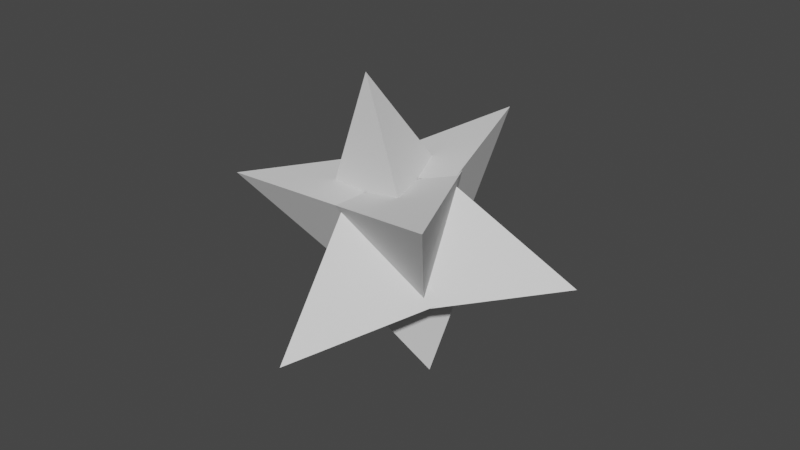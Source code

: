# Source: Chip.blend  (saved by Blender 4.0.36; exported with 4.5.12 LTS)
import bpy
from mathutils import Matrix  # noqa: F401  (used for matrix-valued properties, if any)

bpy.ops.wm.read_factory_settings(use_empty=True)
scene = bpy.context.scene
scene.name = 'Scene'

# ---- collections
col_collection = bpy.data.collections.new('Collection'); scene.collection.children.link(col_collection)

# ---- world
world_world = bpy.data.worlds.new('World'); scene.world = world_world
world_world.use_nodes = True; world_world.node_tree.nodes.clear()
_N = world_world.node_tree.nodes; _L = world_world.node_tree.links
n0 = _N.new('ShaderNodeOutputWorld'); n0.name = 'World Output'; n0.location = (300, 300)
n1 = _N.new('ShaderNodeBackground'); n1.name = 'Background'; n1.location = (10, 300)
n1.inputs[0].default_value = (0.05088, 0.05088, 0.05088, 1.0)
_L.new(n1.outputs[0], n0.inputs[0])
n0.is_active_output = True
world_world.color = (0.05088, 0.05088, 0.05088)
world_world.use_sun_shadow = False
world_world.sun_shadow_jitter_overblur = 0.0

# ---- meshes
me_circle = bpy.data.meshes.new('Circle')
me_circle.from_pydata([(0.0, 1.0, 0.0), (-0.866, -0.5, 0.0), (0.866, -0.5, 0.0), (1.987e-08, 9.934e-09, 1.891)], [], [(1, 0, 2), (2, 0, 3), (1, 2, 3), (0, 1, 3)])
_uv = me_circle.uv_layers.new(name='UVMap')
_uv.uv.foreach_set('vector', [0.0, 0.0, 0.0, 0.0, 0.0, 0.0, 0.0, 0.0, 0.0, 0.0, 0.0, 0.0, 0.0, 0.0, 0.0, 0.0, 0.0, 0.0, 0.0, 0.0, 0.0, 0.0, 0.0, 0.0])
me_circle.materials.append(None)
me_circle.use_remesh_fix_poles = True
me_circle.use_remesh_preserve_attributes = False
me_circle.use_mirror_vertex_groups = False
me_circle.update()
me_circle_003 = bpy.data.meshes.new('Circle.003')
me_circle_003.from_pydata([(0.0, 1.0, 0.0), (-0.866, -0.5, 0.0), (0.866, -0.5, 0.0), (1.987e-08, 9.934e-09, 1.891)], [], [(1, 0, 2), (2, 0, 3), (1, 2, 3), (0, 1, 3)])
_uv = me_circle_003.uv_layers.new(name='UVMap')
_uv.uv.foreach_set('vector', [0.0, 0.0, 0.0, 0.0, 0.0, 0.0, 0.0, 0.0, 0.0, 0.0, 0.0, 0.0, 0.0, 0.0, 0.0, 0.0, 0.0, 0.0, 0.0, 0.0, 0.0, 0.0, 0.0, 0.0])
me_circle_003.materials.append(None)
me_circle_003.use_remesh_fix_poles = True
me_circle_003.use_remesh_preserve_attributes = False
me_circle_003.use_mirror_vertex_groups = False
me_circle_003.update()
me_circle_009 = bpy.data.meshes.new('Circle.009')
me_circle_009.from_pydata([(0.0, 1.0, 0.0), (-0.866, -0.5, 0.0), (0.866, -0.5, 0.0), (1.987e-08, 9.934e-09, 1.891)], [], [(1, 0, 2), (2, 0, 3), (1, 2, 3), (0, 1, 3)])
_uv = me_circle_009.uv_layers.new(name='UVMap')
_uv.uv.foreach_set('vector', [0.0, 0.0, 0.0, 0.0, 0.0, 0.0, 0.0, 0.0, 0.0, 0.0, 0.0, 0.0, 0.0, 0.0, 0.0, 0.0, 0.0, 0.0, 0.0, 0.0, 0.0, 0.0, 0.0, 0.0])
me_circle_009.materials.append(None)
me_circle_009.use_remesh_fix_poles = True
me_circle_009.use_remesh_preserve_attributes = False
me_circle_009.use_mirror_vertex_groups = False
me_circle_009.update()
me_circle_012 = bpy.data.meshes.new('Circle.012')
me_circle_012.from_pydata([(0.0, 1.0, 0.0), (-0.866, -0.5, 0.0), (0.866, -0.5, 0.0), (1.987e-08, 9.934e-09, 1.891)], [], [(1, 0, 2), (2, 0, 3), (1, 2, 3), (0, 1, 3)])
_uv = me_circle_012.uv_layers.new(name='UVMap')
_uv.uv.foreach_set('vector', [0.0, 0.0, 0.0, 0.0, 0.0, 0.0, 0.0, 0.0, 0.0, 0.0, 0.0, 0.0, 0.0, 0.0, 0.0, 0.0, 0.0, 0.0, 0.0, 0.0, 0.0, 0.0, 0.0, 0.0])
me_circle_012.materials.append(None)
me_circle_012.use_remesh_fix_poles = True
me_circle_012.use_remesh_preserve_attributes = False
me_circle_012.use_mirror_vertex_groups = False
me_circle_012.update()
me_circle_022 = bpy.data.meshes.new('Circle.022')
me_circle_022.from_pydata([(0.0, 1.0, 0.0), (-0.866, -0.5, 0.0), (0.866, -0.5, 0.0), (1.987e-08, 9.934e-09, 1.891)], [], [(1, 0, 2), (2, 0, 3), (1, 2, 3), (0, 1, 3)])
_uv = me_circle_022.uv_layers.new(name='UVMap')
_uv.uv.foreach_set('vector', [0.0, 0.0, 0.0, 0.0, 0.0, 0.0, 0.0, 0.0, 0.0, 0.0, 0.0, 0.0, 0.0, 0.0, 0.0, 0.0, 0.0, 0.0, 0.0, 0.0, 0.0, 0.0, 0.0, 0.0])
me_circle_022.materials.append(None)
me_circle_022.use_remesh_fix_poles = True
me_circle_022.use_remesh_preserve_attributes = False
me_circle_022.use_mirror_vertex_groups = False
me_circle_022.update()
me_circle_023 = bpy.data.meshes.new('Circle.023')
me_circle_023.from_pydata([(0.0, 1.0, 0.0), (-0.866, -0.5, 0.0), (0.866, -0.5, 0.0), (1.987e-08, 9.934e-09, 1.891)], [], [(1, 0, 2), (2, 0, 3), (1, 2, 3), (0, 1, 3)])
_uv = me_circle_023.uv_layers.new(name='UVMap')
_uv.uv.foreach_set('vector', [0.0, 0.0, 0.0, 0.0, 0.0, 0.0, 0.0, 0.0, 0.0, 0.0, 0.0, 0.0, 0.0, 0.0, 0.0, 0.0, 0.0, 0.0, 0.0, 0.0, 0.0, 0.0, 0.0, 0.0])
me_circle_023.materials.append(None)
me_circle_023.use_remesh_fix_poles = True
me_circle_023.use_remesh_preserve_attributes = False
me_circle_023.use_mirror_vertex_groups = False
me_circle_023.update()
me_circle_024 = bpy.data.meshes.new('Circle.024')
me_circle_024.from_pydata([(0.0, 1.0, 0.0), (-0.866, -0.5, 0.0), (0.866, -0.5, 0.0), (1.987e-08, 9.934e-09, 1.891)], [], [(1, 0, 2), (2, 0, 3), (1, 2, 3), (0, 1, 3)])
_uv = me_circle_024.uv_layers.new(name='UVMap')
_uv.uv.foreach_set('vector', [0.0, 0.0, 0.0, 0.0, 0.0, 0.0, 0.0, 0.0, 0.0, 0.0, 0.0, 0.0, 0.0, 0.0, 0.0, 0.0, 0.0, 0.0, 0.0, 0.0, 0.0, 0.0, 0.0, 0.0])
me_circle_024.materials.append(None)
me_circle_024.use_remesh_fix_poles = True
me_circle_024.use_remesh_preserve_attributes = False
me_circle_024.use_mirror_vertex_groups = False
me_circle_024.update()
me_circle_025 = bpy.data.meshes.new('Circle.025')
me_circle_025.from_pydata([(0.0, 1.0, 0.0), (-0.866, -0.5, 0.0), (0.866, -0.5, 0.0), (1.987e-08, 9.934e-09, 1.891)], [], [(1, 0, 2), (2, 0, 3), (1, 2, 3), (0, 1, 3)])
_uv = me_circle_025.uv_layers.new(name='UVMap')
_uv.uv.foreach_set('vector', [0.0, 0.0, 0.0, 0.0, 0.0, 0.0, 0.0, 0.0, 0.0, 0.0, 0.0, 0.0, 0.0, 0.0, 0.0, 0.0, 0.0, 0.0, 0.0, 0.0, 0.0, 0.0, 0.0, 0.0])
me_circle_025.materials.append(None)
me_circle_025.use_remesh_fix_poles = True
me_circle_025.use_remesh_preserve_attributes = False
me_circle_025.use_mirror_vertex_groups = False
me_circle_025.update()
me_icosphere = bpy.data.meshes.new('Icosphere')
me_icosphere.from_pydata([(0.0, 0.0, -0.5), (0.3618, -0.2629, -0.2236), (-0.1382, -0.4253, -0.2236), (-0.4472, 0.0, -0.2236), (-0.1382, 0.4253, -0.2236), (0.3618, 0.2629, -0.2236), (0.1382, -0.4253, 0.2236), (-0.3618, -0.2629, 0.2236), (-0.3618, 0.2629, 0.2236), (0.1382, 0.4253, 0.2236), (0.4472, 0.0, 0.2236), (0.0, 0.0, 0.5)], [], [(0, 1, 2), (1, 0, 5), (0, 2, 3), (0, 3, 4), (0, 4, 5), (1, 5, 10), (2, 1, 6), (3, 2, 7), (4, 3, 8), (5, 4, 9), (1, 10, 6), (2, 6, 7), (3, 7, 8), (4, 8, 9), (5, 9, 10), (6, 10, 11), (7, 6, 11), (8, 7, 11), (9, 8, 11), (10, 9, 11)])
_uv = me_icosphere.uv_layers.new(name='UVMap')
_uv.uv.foreach_set('vector', [0.8182, 0.0, 0.7273, 0.1575, 0.9091, 0.1575, 0.7273, 0.1575, 0.6364, 0.0, 0.5455, 0.1575, 0.09091, 0.0, 0.0, 0.1575, 0.1818, 0.1575, 0.2727, 0.0, 0.1818, 0.1575, 0.3636, 0.1575, 0.4545, 0.0, 0.3636, 0.1575, 0.5455, 0.1575, 0.7273, 0.1575, 0.5455, 0.1575, 0.6364, 0.3149, 0.9091, 0.1575, 0.7273, 0.1575, 0.8182, 0.3149, 0.1818, 0.1575, 0.0, 0.1575, 0.09091, 0.3149, 0.3636, 0.1575, 0.1818, 0.1575, 0.2727, 0.3149, 0.5455, 0.1575, 0.3636, 0.1575, 0.4545, 0.3149, 0.7273, 0.1575, 0.6364, 0.3149, 0.8182, 0.3149, 0.9091, 0.1575, 0.8182, 0.3149, 1.0, 0.3149, 0.1818, 0.1575, 0.09091, 0.3149, 0.2727, 0.3149, 0.3636, 0.1575, 0.2727, 0.3149, 0.4545, 0.3149, 0.5455, 0.1575, 0.4545, 0.3149, 0.6364, 0.3149, 0.8182, 0.3149, 0.6364, 0.3149, 0.7273, 0.4724, 1.0, 0.3149, 0.8182, 0.3149, 0.9091, 0.4724, 0.2727, 0.3149, 0.09091, 0.3149, 0.1818, 0.4724, 0.4545, 0.3149, 0.2727, 0.3149, 0.3636, 0.4724, 0.6364, 0.3149, 0.4545, 0.3149, 0.5455, 0.4724])
me_icosphere.materials.append(None)
me_icosphere.use_remesh_fix_poles = True
me_icosphere.use_remesh_preserve_attributes = False
me_icosphere.use_mirror_vertex_groups = False
me_icosphere.update()

# ---- objects
ob_circle = bpy.data.objects.new('Circle', me_circle)
ob_circle_003 = bpy.data.objects.new('Circle.003', me_circle_003)
ob_circle_001 = bpy.data.objects.new('Circle.001', me_circle_009)
ob_circle_004 = bpy.data.objects.new('Circle.004', me_circle_012)
ob_circle_002 = bpy.data.objects.new('Circle.002', me_circle_022)
ob_circle_005 = bpy.data.objects.new('Circle.005', me_circle_023)
ob_circle_006 = bpy.data.objects.new('Circle.006', me_circle_024)
ob_circle_007 = bpy.data.objects.new('Circle.007', me_circle_025)
ob_icosphere = bpy.data.objects.new('Icosphere', me_icosphere)

# ---- transforms, parenting, visibility, modifiers, constraints
ob_circle.parent = ob_icosphere
ob_circle.matrix_parent_inverse = Matrix(((1.0, -0.0, 0.0, -0.0), (-0.0, 1.0, -0.0, 0.0), (0.0, -0.0, 1.0, -2.504), (-0.0, 0.0, -0.0, 1.0)))
ob_circle.location = (0.0, 0.0, 2.924)
ob_circle.lineart.crease_threshold = 0.0
ob_circle_003.parent = ob_icosphere
ob_circle_003.matrix_parent_inverse = Matrix(((1.0, -0.0, 0.0, -0.0), (-0.0, 1.0, -0.0, 0.0), (0.0, -0.0, 1.0, -2.504), (-0.0, 0.0, -0.0, 1.0)))
ob_circle_003.location = (-0.35, -0.15, 2.924)
ob_circle_003.rotation_euler = (-1.222, 0.0, 2.094)
ob_circle_003.lineart.crease_threshold = 0.0
ob_circle_001.parent = ob_icosphere
ob_circle_001.matrix_parent_inverse = Matrix(((1.0, -0.0, 0.0, -0.0), (-0.0, 1.0, -0.0, 0.0), (0.0, -0.0, 1.0, -2.504), (-0.0, 0.0, -0.0, 1.0)))
ob_circle_001.location = (0.35, -0.15, 2.924)
ob_circle_001.rotation_euler = (-1.222, 0.0, 4.189)
ob_circle_001.lineart.crease_threshold = 0.0
ob_circle_004.parent = ob_icosphere
ob_circle_004.matrix_parent_inverse = Matrix(((1.0, -0.0, 0.0, -0.0), (-0.0, 1.0, -0.0, 0.0), (0.0, -0.0, 1.0, -2.504), (-0.0, 0.0, -0.0, 1.0)))
ob_circle_004.location = (0.0, 0.4, 2.924)
ob_circle_004.rotation_euler = (-1.222, -0.0, 0.003434)
ob_circle_004.lineart.crease_threshold = 0.0
ob_circle_002.parent = ob_icosphere
ob_circle_002.matrix_parent_inverse = Matrix(((1.0, -0.0, 0.0, -0.0), (-0.0, 1.0, -0.0, 0.0), (0.0, -0.0, 1.0, -2.504), (-0.0, 0.0, -0.0, 1.0)))
ob_circle_002.location = (-0.02163, 0.01246, 2.473)
ob_circle_002.rotation_euler = (-2.687e-07, 3.142, -1.045)
ob_circle_002.lineart.crease_threshold = 0.0
ob_circle_005.parent = ob_icosphere
ob_circle_005.matrix_parent_inverse = Matrix(((1.0, -0.0, 0.0, -0.0), (-0.0, 1.0, -0.0, 0.0), (0.0, -0.0, 1.0, -2.504), (-0.0, 0.0, -0.0, 1.0)))
ob_circle_005.location = (0.02423, -0.3656, 2.473)
ob_circle_005.rotation_euler = (1.92, -0.0, 0.0)
ob_circle_005.lineart.crease_threshold = 0.0
ob_circle_006.parent = ob_icosphere
ob_circle_006.matrix_parent_inverse = Matrix(((1.0, -0.0, 0.0, -0.0), (-0.0, 1.0, -0.0, 0.0), (0.0, -0.0, 1.0, -2.504), (-0.0, 0.0, -0.0, 1.0)))
ob_circle_006.location = (-0.327, 0.24, 2.473)
ob_circle_006.rotation_euler = (-4.363, 4.314e-05, 4.191)
ob_circle_006.lineart.crease_threshold = 0.0
ob_circle_007.parent = ob_icosphere
ob_circle_007.matrix_parent_inverse = Matrix(((1.0, -0.0, 0.0, -0.0), (-0.0, 1.0, -0.0, 0.0), (0.0, -0.0, 1.0, -2.504), (-0.0, 0.0, -0.0, 1.0)))
ob_circle_007.location = (0.3244, 0.2132, 2.473)
ob_circle_007.rotation_euler = (-1.222, 3.142, -1.049)
ob_circle_007.lineart.crease_threshold = 0.0
ob_icosphere.location = (0.0, 0.0, 0.0)
ob_icosphere.rotation_euler = (0.1209, -0.1558, -0.1872)
ob_icosphere.lineart.crease_threshold = 0.0

# ---- collection membership
col_collection.objects.link(ob_circle)
col_collection.objects.link(ob_circle_003)
col_collection.objects.link(ob_circle_001)
col_collection.objects.link(ob_circle_004)
col_collection.objects.link(ob_circle_002)
col_collection.objects.link(ob_circle_005)
col_collection.objects.link(ob_circle_006)
col_collection.objects.link(ob_circle_007)
col_collection.objects.link(ob_icosphere)

# ---- scene / render settings (as saved in the file)
scene.frame_start = 0; scene.frame_end = 60; scene.frame_set(4)
scene.render.engine = 'BLENDER_EEVEE_NEXT'
scene.cycles.use_denoising = False
scene.cycles.samples = 128
scene.cycles.sampling_pattern = 'TABULATED_SOBOL'
scene.cycles.use_adaptive_sampling = False
scene.cycles.use_light_tree = False
scene.view_settings.view_transform = 'Filmic'
bpy.context.view_layer.update()

# ---- added for rendering (the .blend has no active camera and no usable light): camera, sun
cam_auto = bpy.data.cameras.new('AutoCamera')
cam_auto.lens = 50.0
cam_auto.sensor_width = 36.0
cam_auto.clip_end = 1000.0
ob_auto_camera = bpy.data.objects.new('AutoCamera', cam_auto)
scene.collection.objects.link(ob_auto_camera)
ob_auto_camera.location = (7.96484, -9.61081, 6.66228)
ob_auto_camera.rotation_euler = (1.09748, -7.21219e-08, 0.694738)
scene.camera = ob_auto_camera
light_auto_sun = bpy.data.lights.new('AutoSun', 'SUN')
light_auto_sun.energy = 3.0
light_auto_sun.angle = 0.0523599
ob_auto_sun = bpy.data.objects.new('AutoSun', light_auto_sun)
scene.collection.objects.link(ob_auto_sun)
ob_auto_sun.rotation_euler = (0.872665, 0.174533, 0.523599)
bpy.context.view_layer.update()
